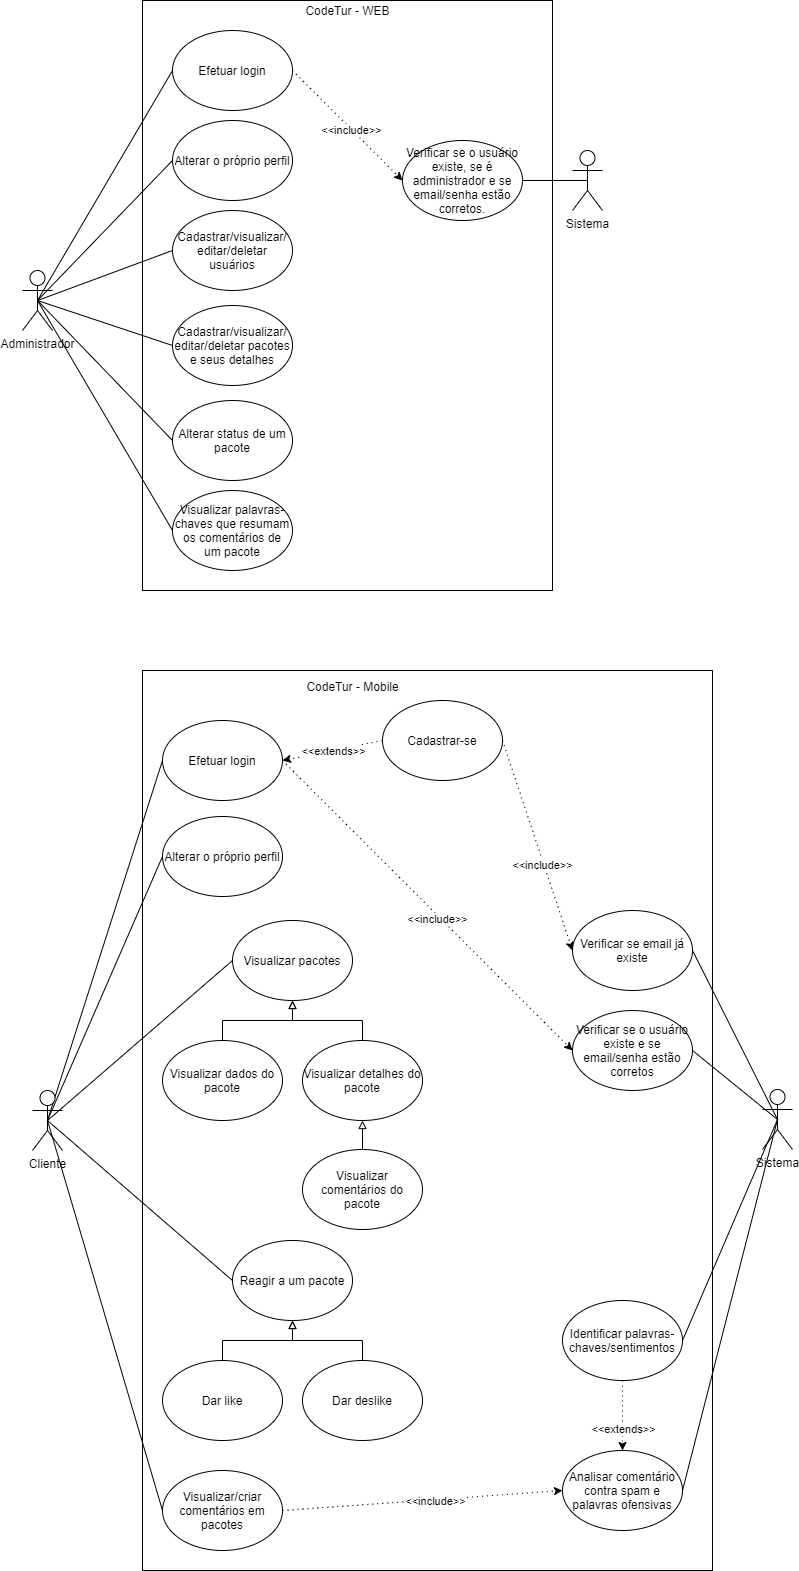

The diagram above was exported from draw.io. Its source (the exported page's mxGraphModel, read from the mxfile embedded in the PNG):
<mxGraphModel dx="2068" dy="1055" grid="1" gridSize="10" guides="1" tooltips="1" connect="1" arrows="1" fold="1" page="1" pageScale="1" pageWidth="1169" pageHeight="826" background="#ffffff" math="0" shadow="0">
  <root>
    <mxCell id="0" />
    <mxCell id="1" parent="0" />
    <mxCell id="cvtYB42iVNN8BvSIw_kK-81" value="" style="html=1;" vertex="1" parent="1">
      <mxGeometry x="150" y="10" width="410" height="590" as="geometry" />
    </mxCell>
    <mxCell id="cvtYB42iVNN8BvSIw_kK-82" style="edgeStyle=none;rounded=0;orthogonalLoop=1;jettySize=auto;html=1;exitX=0.5;exitY=0.5;exitDx=0;exitDy=0;exitPerimeter=0;entryX=0;entryY=0.5;entryDx=0;entryDy=0;endArrow=none;endFill=0;" edge="1" parent="1" source="cvtYB42iVNN8BvSIw_kK-88" target="cvtYB42iVNN8BvSIw_kK-96">
      <mxGeometry relative="1" as="geometry" />
    </mxCell>
    <mxCell id="cvtYB42iVNN8BvSIw_kK-83" style="edgeStyle=none;rounded=0;orthogonalLoop=1;jettySize=auto;html=1;exitX=0.5;exitY=0.5;exitDx=0;exitDy=0;exitPerimeter=0;entryX=0;entryY=0.5;entryDx=0;entryDy=0;endArrow=none;endFill=0;" edge="1" parent="1" source="cvtYB42iVNN8BvSIw_kK-88" target="cvtYB42iVNN8BvSIw_kK-97">
      <mxGeometry relative="1" as="geometry" />
    </mxCell>
    <mxCell id="cvtYB42iVNN8BvSIw_kK-84" style="edgeStyle=none;rounded=0;orthogonalLoop=1;jettySize=auto;html=1;exitX=0.5;exitY=0.5;exitDx=0;exitDy=0;exitPerimeter=0;entryX=0;entryY=0.5;entryDx=0;entryDy=0;endArrow=none;endFill=0;" edge="1" parent="1" source="cvtYB42iVNN8BvSIw_kK-88" target="cvtYB42iVNN8BvSIw_kK-98">
      <mxGeometry relative="1" as="geometry" />
    </mxCell>
    <mxCell id="cvtYB42iVNN8BvSIw_kK-85" style="edgeStyle=none;rounded=0;orthogonalLoop=1;jettySize=auto;html=1;exitX=0.5;exitY=0.5;exitDx=0;exitDy=0;exitPerimeter=0;entryX=0;entryY=0.5;entryDx=0;entryDy=0;endArrow=none;endFill=0;" edge="1" parent="1" source="cvtYB42iVNN8BvSIw_kK-88" target="cvtYB42iVNN8BvSIw_kK-92">
      <mxGeometry relative="1" as="geometry" />
    </mxCell>
    <mxCell id="cvtYB42iVNN8BvSIw_kK-86" style="edgeStyle=none;rounded=0;orthogonalLoop=1;jettySize=auto;html=1;exitX=0.5;exitY=0.5;exitDx=0;exitDy=0;exitPerimeter=0;entryX=0;entryY=0.5;entryDx=0;entryDy=0;endArrow=none;endFill=0;" edge="1" parent="1" source="cvtYB42iVNN8BvSIw_kK-88" target="cvtYB42iVNN8BvSIw_kK-91">
      <mxGeometry relative="1" as="geometry" />
    </mxCell>
    <mxCell id="cvtYB42iVNN8BvSIw_kK-87" style="edgeStyle=none;rounded=0;orthogonalLoop=1;jettySize=auto;html=1;exitX=0.5;exitY=0.5;exitDx=0;exitDy=0;exitPerimeter=0;entryX=0;entryY=0.5;entryDx=0;entryDy=0;endArrow=none;endFill=0;" edge="1" parent="1" source="cvtYB42iVNN8BvSIw_kK-88" target="cvtYB42iVNN8BvSIw_kK-99">
      <mxGeometry relative="1" as="geometry" />
    </mxCell>
    <mxCell id="cvtYB42iVNN8BvSIw_kK-88" value="Administrador" style="shape=umlActor;verticalLabelPosition=bottom;verticalAlign=top;html=1;" vertex="1" parent="1">
      <mxGeometry x="30" y="280" width="30" height="60" as="geometry" />
    </mxCell>
    <mxCell id="cvtYB42iVNN8BvSIw_kK-89" style="rounded=0;orthogonalLoop=1;jettySize=auto;html=1;exitX=1;exitY=0.5;exitDx=0;exitDy=0;entryX=0;entryY=0.5;entryDx=0;entryDy=0;endArrow=classic;endFill=1;dashed=1;dashPattern=1 4;startArrow=none;startFill=0;" edge="1" parent="1" source="cvtYB42iVNN8BvSIw_kK-91" target="cvtYB42iVNN8BvSIw_kK-95">
      <mxGeometry relative="1" as="geometry">
        <Array as="points" />
      </mxGeometry>
    </mxCell>
    <mxCell id="cvtYB42iVNN8BvSIw_kK-90" value="&amp;lt;&amp;lt;include&amp;gt;&amp;gt;" style="edgeLabel;html=1;align=center;verticalAlign=middle;resizable=0;points=[];" vertex="1" connectable="0" parent="cvtYB42iVNN8BvSIw_kK-89">
      <mxGeometry x="0.0495" y="-1" relative="1" as="geometry">
        <mxPoint as="offset" />
      </mxGeometry>
    </mxCell>
    <mxCell id="cvtYB42iVNN8BvSIw_kK-91" value="Efetuar login" style="ellipse;whiteSpace=wrap;html=1;" vertex="1" parent="1">
      <mxGeometry x="180" y="40" width="120" height="80" as="geometry" />
    </mxCell>
    <mxCell id="cvtYB42iVNN8BvSIw_kK-92" value="Alterar o próprio perfil" style="ellipse;whiteSpace=wrap;html=1;" vertex="1" parent="1">
      <mxGeometry x="180" y="130" width="120" height="80" as="geometry" />
    </mxCell>
    <mxCell id="cvtYB42iVNN8BvSIw_kK-93" style="edgeStyle=none;rounded=0;orthogonalLoop=1;jettySize=auto;html=1;exitX=0.5;exitY=0.5;exitDx=0;exitDy=0;exitPerimeter=0;entryX=1;entryY=0.5;entryDx=0;entryDy=0;endArrow=none;endFill=0;" edge="1" parent="1" source="cvtYB42iVNN8BvSIw_kK-94" target="cvtYB42iVNN8BvSIw_kK-95">
      <mxGeometry relative="1" as="geometry" />
    </mxCell>
    <mxCell id="cvtYB42iVNN8BvSIw_kK-94" value="Sistema" style="shape=umlActor;verticalLabelPosition=bottom;verticalAlign=top;html=1;" vertex="1" parent="1">
      <mxGeometry x="580" y="160" width="30" height="60" as="geometry" />
    </mxCell>
    <mxCell id="cvtYB42iVNN8BvSIw_kK-95" value="Verificar se o usuário existe, se é administrador e se email/senha estão corretos." style="ellipse;whiteSpace=wrap;html=1;" vertex="1" parent="1">
      <mxGeometry x="410" y="150" width="120" height="80" as="geometry" />
    </mxCell>
    <mxCell id="cvtYB42iVNN8BvSIw_kK-96" value="Cadastrar/visualizar/&lt;br&gt;editar/deletar usuários" style="ellipse;whiteSpace=wrap;html=1;" vertex="1" parent="1">
      <mxGeometry x="180" y="220" width="120" height="80" as="geometry" />
    </mxCell>
    <mxCell id="cvtYB42iVNN8BvSIw_kK-97" value="Cadastrar/visualizar/&lt;br&gt;editar/deletar pacotes e seus detalhes" style="ellipse;whiteSpace=wrap;html=1;" vertex="1" parent="1">
      <mxGeometry x="180" y="315" width="120" height="80" as="geometry" />
    </mxCell>
    <mxCell id="cvtYB42iVNN8BvSIw_kK-98" value="Alterar status de um pacote" style="ellipse;whiteSpace=wrap;html=1;" vertex="1" parent="1">
      <mxGeometry x="180" y="410" width="120" height="80" as="geometry" />
    </mxCell>
    <mxCell id="cvtYB42iVNN8BvSIw_kK-99" value="Visualizar palavras-chaves que resumam os comentários de um pacote" style="ellipse;whiteSpace=wrap;html=1;" vertex="1" parent="1">
      <mxGeometry x="180" y="500" width="120" height="80" as="geometry" />
    </mxCell>
    <mxCell id="cvtYB42iVNN8BvSIw_kK-100" value="CodeTur - WEB" style="text;html=1;align=center;verticalAlign=middle;resizable=0;points=[];autosize=1;" vertex="1" parent="1">
      <mxGeometry x="305" y="10" width="100" height="20" as="geometry" />
    </mxCell>
    <mxCell id="cvtYB42iVNN8BvSIw_kK-121" value="" style="html=1;" vertex="1" parent="1">
      <mxGeometry x="150" y="680" width="570" height="900" as="geometry" />
    </mxCell>
    <mxCell id="cvtYB42iVNN8BvSIw_kK-122" value="CodeTur - Mobile" style="text;html=1;align=center;verticalAlign=middle;resizable=0;points=[];autosize=1;" vertex="1" parent="1">
      <mxGeometry x="305" y="686" width="110" height="20" as="geometry" />
    </mxCell>
    <mxCell id="cvtYB42iVNN8BvSIw_kK-127" style="edgeStyle=none;rounded=0;orthogonalLoop=1;jettySize=auto;html=1;exitX=0.5;exitY=0.5;exitDx=0;exitDy=0;exitPerimeter=0;entryX=0;entryY=0.5;entryDx=0;entryDy=0;endArrow=none;endFill=0;" edge="1" parent="1" source="cvtYB42iVNN8BvSIw_kK-123" target="cvtYB42iVNN8BvSIw_kK-126">
      <mxGeometry relative="1" as="geometry" />
    </mxCell>
    <mxCell id="cvtYB42iVNN8BvSIw_kK-132" style="edgeStyle=none;rounded=0;orthogonalLoop=1;jettySize=auto;html=1;exitX=0.5;exitY=0.5;exitDx=0;exitDy=0;exitPerimeter=0;entryX=0;entryY=0.5;entryDx=0;entryDy=0;startArrow=none;startFill=0;endArrow=none;endFill=0;" edge="1" parent="1" source="cvtYB42iVNN8BvSIw_kK-123" target="cvtYB42iVNN8BvSIw_kK-131">
      <mxGeometry relative="1" as="geometry" />
    </mxCell>
    <mxCell id="cvtYB42iVNN8BvSIw_kK-134" style="edgeStyle=none;rounded=0;orthogonalLoop=1;jettySize=auto;html=1;exitX=0.5;exitY=0.5;exitDx=0;exitDy=0;exitPerimeter=0;entryX=0;entryY=0.5;entryDx=0;entryDy=0;startArrow=none;startFill=0;endArrow=none;endFill=0;" edge="1" parent="1" source="cvtYB42iVNN8BvSIw_kK-123" target="cvtYB42iVNN8BvSIw_kK-133">
      <mxGeometry relative="1" as="geometry" />
    </mxCell>
    <mxCell id="cvtYB42iVNN8BvSIw_kK-143" style="rounded=0;orthogonalLoop=1;jettySize=auto;html=1;exitX=0.5;exitY=0.5;exitDx=0;exitDy=0;exitPerimeter=0;entryX=0;entryY=0.5;entryDx=0;entryDy=0;startArrow=none;startFill=0;endArrow=none;endFill=0;" edge="1" parent="1" source="cvtYB42iVNN8BvSIw_kK-123" target="cvtYB42iVNN8BvSIw_kK-142">
      <mxGeometry relative="1" as="geometry" />
    </mxCell>
    <mxCell id="cvtYB42iVNN8BvSIw_kK-154" style="rounded=0;orthogonalLoop=1;jettySize=auto;html=1;exitX=0.5;exitY=0.5;exitDx=0;exitDy=0;exitPerimeter=0;entryX=0;entryY=0.5;entryDx=0;entryDy=0;startArrow=none;startFill=0;endArrow=none;endFill=0;" edge="1" parent="1" source="cvtYB42iVNN8BvSIw_kK-123" target="cvtYB42iVNN8BvSIw_kK-148">
      <mxGeometry relative="1" as="geometry" />
    </mxCell>
    <mxCell id="cvtYB42iVNN8BvSIw_kK-123" value="Cliente" style="shape=umlActor;verticalLabelPosition=bottom;verticalAlign=top;html=1;" vertex="1" parent="1">
      <mxGeometry x="40" y="1100" width="30" height="60" as="geometry" />
    </mxCell>
    <mxCell id="cvtYB42iVNN8BvSIw_kK-166" style="edgeStyle=none;rounded=0;orthogonalLoop=1;jettySize=auto;html=1;exitX=1;exitY=0.5;exitDx=0;exitDy=0;entryX=0;entryY=0.5;entryDx=0;entryDy=0;dashed=1;dashPattern=1 4;startArrow=none;startFill=0;endArrow=classic;endFill=1;" edge="1" parent="1" source="cvtYB42iVNN8BvSIw_kK-126" target="cvtYB42iVNN8BvSIw_kK-156">
      <mxGeometry relative="1" as="geometry" />
    </mxCell>
    <mxCell id="cvtYB42iVNN8BvSIw_kK-167" value="&amp;lt;&amp;lt;include&amp;gt;&amp;gt;" style="edgeLabel;html=1;align=center;verticalAlign=middle;resizable=0;points=[];" vertex="1" connectable="0" parent="cvtYB42iVNN8BvSIw_kK-166">
      <mxGeometry x="0.0688" y="-2" relative="1" as="geometry">
        <mxPoint y="1" as="offset" />
      </mxGeometry>
    </mxCell>
    <mxCell id="cvtYB42iVNN8BvSIw_kK-126" value="Efetuar login" style="ellipse;whiteSpace=wrap;html=1;" vertex="1" parent="1">
      <mxGeometry x="170" y="730" width="120" height="80" as="geometry" />
    </mxCell>
    <mxCell id="cvtYB42iVNN8BvSIw_kK-129" style="edgeStyle=none;rounded=0;orthogonalLoop=1;jettySize=auto;html=1;exitX=0;exitY=0.5;exitDx=0;exitDy=0;entryX=1;entryY=0.5;entryDx=0;entryDy=0;endArrow=classic;endFill=1;startArrow=none;startFill=0;dashed=1;dashPattern=1 4;" edge="1" parent="1" source="cvtYB42iVNN8BvSIw_kK-128" target="cvtYB42iVNN8BvSIw_kK-126">
      <mxGeometry relative="1" as="geometry" />
    </mxCell>
    <mxCell id="cvtYB42iVNN8BvSIw_kK-130" value="&amp;lt;&amp;lt;extends&amp;gt;&amp;gt;" style="edgeLabel;html=1;align=center;verticalAlign=middle;resizable=0;points=[];" vertex="1" connectable="0" parent="cvtYB42iVNN8BvSIw_kK-129">
      <mxGeometry x="0.3153" y="4" relative="1" as="geometry">
        <mxPoint x="15.05" y="-7.09" as="offset" />
      </mxGeometry>
    </mxCell>
    <mxCell id="cvtYB42iVNN8BvSIw_kK-164" style="edgeStyle=none;rounded=0;orthogonalLoop=1;jettySize=auto;html=1;exitX=1;exitY=0.5;exitDx=0;exitDy=0;entryX=0;entryY=0.5;entryDx=0;entryDy=0;startArrow=none;startFill=0;endArrow=classic;endFill=1;dashed=1;dashPattern=1 4;" edge="1" parent="1" source="cvtYB42iVNN8BvSIw_kK-128" target="cvtYB42iVNN8BvSIw_kK-157">
      <mxGeometry relative="1" as="geometry" />
    </mxCell>
    <mxCell id="cvtYB42iVNN8BvSIw_kK-165" value="&amp;lt;&amp;lt;include&amp;gt;&amp;gt;" style="edgeLabel;html=1;align=center;verticalAlign=middle;resizable=0;points=[];" vertex="1" connectable="0" parent="cvtYB42iVNN8BvSIw_kK-164">
      <mxGeometry x="0.1725" y="-2" relative="1" as="geometry">
        <mxPoint as="offset" />
      </mxGeometry>
    </mxCell>
    <mxCell id="cvtYB42iVNN8BvSIw_kK-128" value="Cadastrar-se" style="ellipse;whiteSpace=wrap;html=1;" vertex="1" parent="1">
      <mxGeometry x="390" y="710" width="120" height="80" as="geometry" />
    </mxCell>
    <mxCell id="cvtYB42iVNN8BvSIw_kK-131" value="Alterar o próprio perfil" style="ellipse;whiteSpace=wrap;html=1;" vertex="1" parent="1">
      <mxGeometry x="170" y="826" width="120" height="80" as="geometry" />
    </mxCell>
    <mxCell id="cvtYB42iVNN8BvSIw_kK-133" value="Visualizar pacotes" style="ellipse;whiteSpace=wrap;html=1;" vertex="1" parent="1">
      <mxGeometry x="240" y="930" width="120" height="80" as="geometry" />
    </mxCell>
    <mxCell id="cvtYB42iVNN8BvSIw_kK-138" style="edgeStyle=orthogonalEdgeStyle;rounded=0;orthogonalLoop=1;jettySize=auto;html=1;exitX=0.5;exitY=0;exitDx=0;exitDy=0;entryX=0.5;entryY=1;entryDx=0;entryDy=0;startArrow=none;startFill=0;endArrow=block;endFill=0;" edge="1" parent="1" source="cvtYB42iVNN8BvSIw_kK-135" target="cvtYB42iVNN8BvSIw_kK-133">
      <mxGeometry relative="1" as="geometry" />
    </mxCell>
    <mxCell id="cvtYB42iVNN8BvSIw_kK-135" value="Visualizar dados do pacote" style="ellipse;whiteSpace=wrap;html=1;" vertex="1" parent="1">
      <mxGeometry x="170" y="1050" width="120" height="80" as="geometry" />
    </mxCell>
    <mxCell id="cvtYB42iVNN8BvSIw_kK-139" style="edgeStyle=orthogonalEdgeStyle;rounded=0;orthogonalLoop=1;jettySize=auto;html=1;exitX=0.5;exitY=0;exitDx=0;exitDy=0;startArrow=none;startFill=0;endArrow=block;endFill=0;" edge="1" parent="1" source="cvtYB42iVNN8BvSIw_kK-136">
      <mxGeometry relative="1" as="geometry">
        <mxPoint x="300.0000000000002" y="1010" as="targetPoint" />
      </mxGeometry>
    </mxCell>
    <mxCell id="cvtYB42iVNN8BvSIw_kK-136" value="Visualizar detalhes do pacote" style="ellipse;whiteSpace=wrap;html=1;" vertex="1" parent="1">
      <mxGeometry x="310" y="1050" width="120" height="80" as="geometry" />
    </mxCell>
    <mxCell id="cvtYB42iVNN8BvSIw_kK-141" style="edgeStyle=orthogonalEdgeStyle;rounded=0;orthogonalLoop=1;jettySize=auto;html=1;exitX=0.5;exitY=0;exitDx=0;exitDy=0;entryX=0.5;entryY=1;entryDx=0;entryDy=0;startArrow=none;startFill=0;endArrow=block;endFill=0;" edge="1" parent="1" source="cvtYB42iVNN8BvSIw_kK-137" target="cvtYB42iVNN8BvSIw_kK-136">
      <mxGeometry relative="1" as="geometry" />
    </mxCell>
    <mxCell id="cvtYB42iVNN8BvSIw_kK-137" value="Visualizar comentários do pacote" style="ellipse;whiteSpace=wrap;html=1;" vertex="1" parent="1">
      <mxGeometry x="310" y="1159" width="120" height="80" as="geometry" />
    </mxCell>
    <mxCell id="cvtYB42iVNN8BvSIw_kK-142" value="Reagir a um pacote" style="ellipse;whiteSpace=wrap;html=1;" vertex="1" parent="1">
      <mxGeometry x="240" y="1250" width="120" height="80" as="geometry" />
    </mxCell>
    <mxCell id="cvtYB42iVNN8BvSIw_kK-146" style="edgeStyle=orthogonalEdgeStyle;rounded=0;orthogonalLoop=1;jettySize=auto;html=1;exitX=0.5;exitY=0;exitDx=0;exitDy=0;entryX=0.5;entryY=1;entryDx=0;entryDy=0;startArrow=none;startFill=0;endArrow=block;endFill=0;" edge="1" parent="1" source="cvtYB42iVNN8BvSIw_kK-144" target="cvtYB42iVNN8BvSIw_kK-142">
      <mxGeometry relative="1" as="geometry" />
    </mxCell>
    <mxCell id="cvtYB42iVNN8BvSIw_kK-144" value="Dar like" style="ellipse;whiteSpace=wrap;html=1;" vertex="1" parent="1">
      <mxGeometry x="170" y="1370" width="120" height="80" as="geometry" />
    </mxCell>
    <mxCell id="cvtYB42iVNN8BvSIw_kK-147" style="edgeStyle=orthogonalEdgeStyle;rounded=0;orthogonalLoop=1;jettySize=auto;html=1;exitX=0.5;exitY=0;exitDx=0;exitDy=0;startArrow=none;startFill=0;endArrow=block;endFill=0;" edge="1" parent="1" source="cvtYB42iVNN8BvSIw_kK-145">
      <mxGeometry relative="1" as="geometry">
        <mxPoint x="300.0000000000002" y="1330" as="targetPoint" />
      </mxGeometry>
    </mxCell>
    <mxCell id="cvtYB42iVNN8BvSIw_kK-145" value="Dar deslike" style="ellipse;whiteSpace=wrap;html=1;" vertex="1" parent="1">
      <mxGeometry x="310" y="1370" width="120" height="80" as="geometry" />
    </mxCell>
    <mxCell id="cvtYB42iVNN8BvSIw_kK-172" style="edgeStyle=none;rounded=0;orthogonalLoop=1;jettySize=auto;html=1;exitX=1;exitY=0.5;exitDx=0;exitDy=0;entryX=0;entryY=0.5;entryDx=0;entryDy=0;dashed=1;dashPattern=1 4;startArrow=none;startFill=0;endArrow=classic;endFill=1;" edge="1" parent="1" source="cvtYB42iVNN8BvSIw_kK-148" target="cvtYB42iVNN8BvSIw_kK-158">
      <mxGeometry relative="1" as="geometry" />
    </mxCell>
    <mxCell id="cvtYB42iVNN8BvSIw_kK-173" value="&amp;lt;&amp;lt;include&amp;gt;&amp;gt;" style="edgeLabel;html=1;align=center;verticalAlign=middle;resizable=0;points=[];" vertex="1" connectable="0" parent="cvtYB42iVNN8BvSIw_kK-172">
      <mxGeometry x="0.0893" y="-1" relative="1" as="geometry">
        <mxPoint as="offset" />
      </mxGeometry>
    </mxCell>
    <mxCell id="cvtYB42iVNN8BvSIw_kK-148" value="Visualizar/criar comentários em pacotes" style="ellipse;whiteSpace=wrap;html=1;" vertex="1" parent="1">
      <mxGeometry x="170" y="1480" width="120" height="80" as="geometry" />
    </mxCell>
    <mxCell id="cvtYB42iVNN8BvSIw_kK-160" style="edgeStyle=none;rounded=0;orthogonalLoop=1;jettySize=auto;html=1;exitX=0.5;exitY=0.5;exitDx=0;exitDy=0;exitPerimeter=0;entryX=1;entryY=0.5;entryDx=0;entryDy=0;startArrow=none;startFill=0;endArrow=none;endFill=0;" edge="1" parent="1" source="cvtYB42iVNN8BvSIw_kK-155" target="cvtYB42iVNN8BvSIw_kK-156">
      <mxGeometry relative="1" as="geometry" />
    </mxCell>
    <mxCell id="cvtYB42iVNN8BvSIw_kK-161" style="edgeStyle=none;rounded=0;orthogonalLoop=1;jettySize=auto;html=1;exitX=0.5;exitY=0.5;exitDx=0;exitDy=0;exitPerimeter=0;entryX=1;entryY=0.5;entryDx=0;entryDy=0;startArrow=none;startFill=0;endArrow=none;endFill=0;" edge="1" parent="1" source="cvtYB42iVNN8BvSIw_kK-155" target="cvtYB42iVNN8BvSIw_kK-157">
      <mxGeometry relative="1" as="geometry" />
    </mxCell>
    <mxCell id="cvtYB42iVNN8BvSIw_kK-162" style="edgeStyle=none;rounded=0;orthogonalLoop=1;jettySize=auto;html=1;exitX=0.5;exitY=0.5;exitDx=0;exitDy=0;exitPerimeter=0;entryX=1;entryY=0.5;entryDx=0;entryDy=0;startArrow=none;startFill=0;endArrow=none;endFill=0;" edge="1" parent="1" source="cvtYB42iVNN8BvSIw_kK-155" target="cvtYB42iVNN8BvSIw_kK-158">
      <mxGeometry relative="1" as="geometry" />
    </mxCell>
    <mxCell id="cvtYB42iVNN8BvSIw_kK-163" style="edgeStyle=none;rounded=0;orthogonalLoop=1;jettySize=auto;html=1;exitX=0.5;exitY=0.5;exitDx=0;exitDy=0;exitPerimeter=0;entryX=1;entryY=0.5;entryDx=0;entryDy=0;startArrow=none;startFill=0;endArrow=none;endFill=0;" edge="1" parent="1" source="cvtYB42iVNN8BvSIw_kK-155" target="cvtYB42iVNN8BvSIw_kK-159">
      <mxGeometry relative="1" as="geometry" />
    </mxCell>
    <mxCell id="cvtYB42iVNN8BvSIw_kK-155" value="Sistema" style="shape=umlActor;verticalLabelPosition=bottom;verticalAlign=top;html=1;" vertex="1" parent="1">
      <mxGeometry x="770" y="1099" width="30" height="60" as="geometry" />
    </mxCell>
    <mxCell id="cvtYB42iVNN8BvSIw_kK-156" value="Verificar se o usuário existe e se email/senha estão corretos" style="ellipse;whiteSpace=wrap;html=1;" vertex="1" parent="1">
      <mxGeometry x="580" y="1020" width="120" height="80" as="geometry" />
    </mxCell>
    <mxCell id="cvtYB42iVNN8BvSIw_kK-157" value="Verificar se email já existe" style="ellipse;whiteSpace=wrap;html=1;" vertex="1" parent="1">
      <mxGeometry x="580" y="920" width="120" height="80" as="geometry" />
    </mxCell>
    <mxCell id="cvtYB42iVNN8BvSIw_kK-158" value="Analisar comentário contra spam e palavras ofensivas" style="ellipse;whiteSpace=wrap;html=1;" vertex="1" parent="1">
      <mxGeometry x="570" y="1460" width="120" height="80" as="geometry" />
    </mxCell>
    <mxCell id="cvtYB42iVNN8BvSIw_kK-174" style="edgeStyle=none;rounded=0;orthogonalLoop=1;jettySize=auto;html=1;exitX=0.5;exitY=1;exitDx=0;exitDy=0;entryX=0.5;entryY=0;entryDx=0;entryDy=0;dashed=1;dashPattern=1 4;startArrow=none;startFill=0;endArrow=classic;endFill=1;" edge="1" parent="1" source="cvtYB42iVNN8BvSIw_kK-159" target="cvtYB42iVNN8BvSIw_kK-158">
      <mxGeometry relative="1" as="geometry" />
    </mxCell>
    <mxCell id="cvtYB42iVNN8BvSIw_kK-175" value="&amp;lt;&amp;lt;extends&amp;gt;&amp;gt;" style="edgeLabel;html=1;align=center;verticalAlign=middle;resizable=0;points=[];" vertex="1" connectable="0" parent="cvtYB42iVNN8BvSIw_kK-174">
      <mxGeometry x="0.3413" relative="1" as="geometry">
        <mxPoint as="offset" />
      </mxGeometry>
    </mxCell>
    <mxCell id="cvtYB42iVNN8BvSIw_kK-159" value="Identificar palavras-chaves/sentimentos" style="ellipse;whiteSpace=wrap;html=1;" vertex="1" parent="1">
      <mxGeometry x="570" y="1310" width="120" height="80" as="geometry" />
    </mxCell>
  </root>
</mxGraphModel>